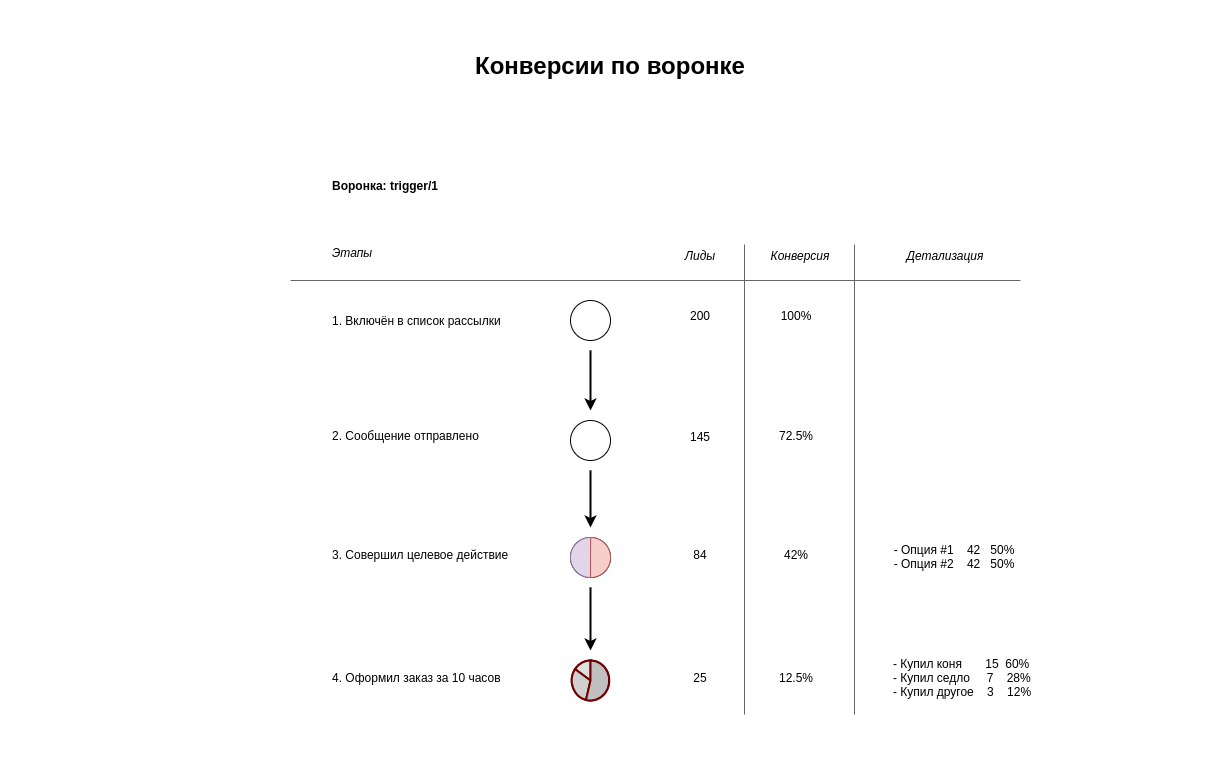

The diagram above was exported from draw.io. Its source (the exported page's mxGraphModel, read from the mxfile embedded in the PNG):
<mxGraphModel dx="-1234" dy="2290" grid="1" gridSize="10" guides="1" tooltips="1" connect="1" arrows="1" fold="1" page="1" pageScale="1" pageWidth="1169" pageHeight="827" background="#FFFFFF" math="0" shadow="0">
  <root>
    <mxCell id="0" />
    <mxCell id="1" parent="0" />
    <mxCell id="VgbelInW8XZNwYGgnPfe-1" style="edgeStyle=none;rounded=0;orthogonalLoop=1;jettySize=auto;html=1;startFill=0;endFill=1;sourcePerimeterSpacing=10;targetPerimeterSpacing=10;strokeWidth=2;" edge="1" parent="1" source="VgbelInW8XZNwYGgnPfe-2" target="VgbelInW8XZNwYGgnPfe-4">
      <mxGeometry relative="1" as="geometry" />
    </mxCell>
    <mxCell id="VgbelInW8XZNwYGgnPfe-2" value="" style="ellipse;whiteSpace=wrap;html=1;rounded=0;labelBorderColor=none;sketch=0;align=left;" vertex="1" parent="1">
      <mxGeometry x="4050" y="-550" width="40" height="40" as="geometry" />
    </mxCell>
    <mxCell id="VgbelInW8XZNwYGgnPfe-3" style="edgeStyle=none;rounded=0;orthogonalLoop=1;jettySize=auto;html=1;startFill=0;endFill=1;sourcePerimeterSpacing=10;targetPerimeterSpacing=10;strokeWidth=2;" edge="1" parent="1" source="VgbelInW8XZNwYGgnPfe-4" target="VgbelInW8XZNwYGgnPfe-7">
      <mxGeometry relative="1" as="geometry" />
    </mxCell>
    <mxCell id="VgbelInW8XZNwYGgnPfe-4" value="" style="ellipse;whiteSpace=wrap;html=1;rounded=0;labelBorderColor=none;sketch=0;align=left;" vertex="1" parent="1">
      <mxGeometry x="4050" y="-430" width="40" height="40" as="geometry" />
    </mxCell>
    <mxCell id="VgbelInW8XZNwYGgnPfe-5" style="edgeStyle=none;rounded=0;orthogonalLoop=1;jettySize=auto;html=1;startFill=0;endFill=1;sourcePerimeterSpacing=10;targetPerimeterSpacing=10;strokeWidth=2;" edge="1" parent="1" source="VgbelInW8XZNwYGgnPfe-7" target="VgbelInW8XZNwYGgnPfe-18">
      <mxGeometry relative="1" as="geometry">
        <mxPoint x="4070" y="-194" as="targetPoint" />
      </mxGeometry>
    </mxCell>
    <mxCell id="VgbelInW8XZNwYGgnPfe-6" value="" style="group" vertex="1" connectable="0" parent="1">
      <mxGeometry x="4050" y="-319" width="40" height="53" as="geometry" />
    </mxCell>
    <mxCell id="VgbelInW8XZNwYGgnPfe-7" value="" style="ellipse;whiteSpace=wrap;html=1;rounded=0;labelBorderColor=none;sketch=0;align=left;" vertex="1" parent="VgbelInW8XZNwYGgnPfe-6">
      <mxGeometry y="6" width="40" height="40" as="geometry" />
    </mxCell>
    <mxCell id="VgbelInW8XZNwYGgnPfe-8" value="" style="verticalLabelPosition=bottom;verticalAlign=top;html=1;shape=mxgraph.basic.pie;startAngle=0.5;endAngle=0;rounded=0;labelBorderColor=none;sketch=0;strokeColor=#9673a6;fillColor=#e1d5e7;" vertex="1" parent="VgbelInW8XZNwYGgnPfe-6">
      <mxGeometry y="6" width="40" height="40" as="geometry" />
    </mxCell>
    <mxCell id="VgbelInW8XZNwYGgnPfe-9" value="" style="verticalLabelPosition=bottom;verticalAlign=top;html=1;shape=mxgraph.basic.pie;startAngle=0.0015914963824541276;endAngle=0.5;rounded=0;labelBorderColor=none;sketch=0;strokeColor=#b85450;fillColor=#f8cecc;" vertex="1" parent="VgbelInW8XZNwYGgnPfe-6">
      <mxGeometry y="6" width="40" height="40" as="geometry" />
    </mxCell>
    <mxCell id="VgbelInW8XZNwYGgnPfe-10" value="Лиды" style="text;html=1;strokeColor=none;fillColor=none;align=center;verticalAlign=middle;whiteSpace=wrap;rounded=0;labelBorderColor=none;sketch=0;fontColor=#000000;fontStyle=2" vertex="1" parent="1">
      <mxGeometry x="4150" y="-610" width="60" height="30" as="geometry" />
    </mxCell>
    <mxCell id="VgbelInW8XZNwYGgnPfe-11" value="Конверсия" style="text;html=1;strokeColor=none;fillColor=none;align=center;verticalAlign=middle;whiteSpace=wrap;rounded=0;labelBorderColor=none;sketch=0;fontColor=#000000;fontStyle=2" vertex="1" parent="1">
      <mxGeometry x="4250" y="-610" width="60" height="30" as="geometry" />
    </mxCell>
    <mxCell id="VgbelInW8XZNwYGgnPfe-12" value="200" style="text;html=1;strokeColor=none;fillColor=none;align=center;verticalAlign=middle;whiteSpace=wrap;rounded=0;labelBorderColor=none;sketch=0;" vertex="1" parent="1">
      <mxGeometry x="4150" y="-550" width="60" height="30" as="geometry" />
    </mxCell>
    <mxCell id="VgbelInW8XZNwYGgnPfe-13" value="145" style="text;html=1;strokeColor=none;fillColor=none;align=center;verticalAlign=middle;whiteSpace=wrap;rounded=0;labelBorderColor=none;sketch=0;" vertex="1" parent="1">
      <mxGeometry x="4150" y="-429" width="60" height="30" as="geometry" />
    </mxCell>
    <mxCell id="VgbelInW8XZNwYGgnPfe-14" value="84" style="text;html=1;strokeColor=none;fillColor=none;align=center;verticalAlign=middle;whiteSpace=wrap;rounded=0;labelBorderColor=none;sketch=0;" vertex="1" parent="1">
      <mxGeometry x="4150" y="-311" width="60" height="30" as="geometry" />
    </mxCell>
    <mxCell id="VgbelInW8XZNwYGgnPfe-15" value="100%" style="text;html=1;strokeColor=none;fillColor=none;align=center;verticalAlign=middle;whiteSpace=wrap;rounded=0;labelBorderColor=none;sketch=0;" vertex="1" parent="1">
      <mxGeometry x="4246" y="-550" width="60" height="30" as="geometry" />
    </mxCell>
    <mxCell id="VgbelInW8XZNwYGgnPfe-16" value="72.5%" style="text;html=1;strokeColor=none;fillColor=none;align=center;verticalAlign=middle;whiteSpace=wrap;rounded=0;labelBorderColor=none;sketch=0;" vertex="1" parent="1">
      <mxGeometry x="4246" y="-430" width="60" height="30" as="geometry" />
    </mxCell>
    <mxCell id="VgbelInW8XZNwYGgnPfe-17" value="42%" style="text;html=1;strokeColor=none;fillColor=none;align=center;verticalAlign=middle;whiteSpace=wrap;rounded=0;labelBorderColor=none;sketch=0;" vertex="1" parent="1">
      <mxGeometry x="4246" y="-311" width="60" height="30" as="geometry" />
    </mxCell>
    <mxCell id="VgbelInW8XZNwYGgnPfe-18" value="" style="verticalLabelPosition=bottom;shadow=0;dashed=0;align=center;html=1;verticalAlign=top;strokeWidth=3;shape=mxgraph.mockup.graphics.pieChart;strokeColor=#6F0000;parts=10,20,35;partColors=#e0e0e0,#d0d0d0,#c0c0c0,#b0b0b0,#a0a0a0;strokeWidth=2;rounded=0;labelBorderColor=none;sketch=0;fillColor=#a20025;fontColor=#ffffff;" vertex="1" parent="1">
      <mxGeometry x="4051.25" y="-190" width="37.5" height="40" as="geometry" />
    </mxCell>
    <mxCell id="VgbelInW8XZNwYGgnPfe-19" value="3. Совершил целевое действие" style="text;html=1;strokeColor=none;fillColor=none;align=left;verticalAlign=middle;whiteSpace=wrap;rounded=0;labelBorderColor=none;sketch=0;" vertex="1" parent="1">
      <mxGeometry x="3810" y="-311" width="180" height="30" as="geometry" />
    </mxCell>
    <mxCell id="VgbelInW8XZNwYGgnPfe-20" value="2. Сообщение отправлено" style="text;html=1;strokeColor=none;fillColor=none;align=left;verticalAlign=middle;whiteSpace=wrap;rounded=0;labelBorderColor=none;sketch=0;" vertex="1" parent="1">
      <mxGeometry x="3810" y="-430" width="180" height="30" as="geometry" />
    </mxCell>
    <mxCell id="VgbelInW8XZNwYGgnPfe-21" value="1. Включён в список рассылки" style="text;html=1;strokeColor=none;fillColor=none;align=left;verticalAlign=middle;whiteSpace=wrap;rounded=0;labelBorderColor=none;sketch=0;" vertex="1" parent="1">
      <mxGeometry x="3810" y="-545" width="180" height="30" as="geometry" />
    </mxCell>
    <mxCell id="VgbelInW8XZNwYGgnPfe-22" value="25" style="text;html=1;strokeColor=none;fillColor=none;align=center;verticalAlign=middle;whiteSpace=wrap;rounded=0;labelBorderColor=none;sketch=0;" vertex="1" parent="1">
      <mxGeometry x="4150" y="-188" width="60" height="30" as="geometry" />
    </mxCell>
    <mxCell id="VgbelInW8XZNwYGgnPfe-23" value="12.5%" style="text;html=1;strokeColor=none;fillColor=none;align=center;verticalAlign=middle;whiteSpace=wrap;rounded=0;labelBorderColor=none;sketch=0;" vertex="1" parent="1">
      <mxGeometry x="4246" y="-188" width="60" height="30" as="geometry" />
    </mxCell>
    <mxCell id="VgbelInW8XZNwYGgnPfe-24" value="4. Оформил заказ за 10 часов" style="text;html=1;strokeColor=none;fillColor=none;align=left;verticalAlign=middle;whiteSpace=wrap;rounded=0;labelBorderColor=none;sketch=0;" vertex="1" parent="1">
      <mxGeometry x="3810" y="-188" width="220" height="30" as="geometry" />
    </mxCell>
    <mxCell id="VgbelInW8XZNwYGgnPfe-25" value="Этапы" style="text;html=1;strokeColor=none;fillColor=none;align=left;verticalAlign=middle;whiteSpace=wrap;rounded=0;labelBorderColor=none;sketch=0;fontColor=#000000;fontStyle=2" vertex="1" parent="1">
      <mxGeometry x="3810" y="-613.5" width="60" height="30" as="geometry" />
    </mxCell>
    <mxCell id="VgbelInW8XZNwYGgnPfe-26" value="Воронка: trigger/1" style="text;html=1;strokeColor=none;fillColor=none;align=left;verticalAlign=middle;whiteSpace=wrap;rounded=0;labelBorderColor=none;sketch=0;fontStyle=1" vertex="1" parent="1">
      <mxGeometry x="3810" y="-680" width="170" height="30" as="geometry" />
    </mxCell>
    <mxCell id="VgbelInW8XZNwYGgnPfe-27" value="Детализация" style="text;html=1;strokeColor=none;fillColor=none;align=center;verticalAlign=middle;whiteSpace=wrap;rounded=0;labelBorderColor=none;sketch=0;fontColor=#000000;fontStyle=2" vertex="1" parent="1">
      <mxGeometry x="4370" y="-610" width="110" height="30" as="geometry" />
    </mxCell>
    <mxCell id="VgbelInW8XZNwYGgnPfe-28" value="&lt;div style=&quot;text-align: left&quot;&gt;&lt;span&gt;- Купил коня&amp;nbsp; &amp;nbsp; &amp;nbsp; &amp;nbsp;15&amp;nbsp; 60%&lt;/span&gt;&lt;/div&gt;&lt;div style=&quot;text-align: left&quot;&gt;&lt;span&gt;- Купил седло&amp;nbsp; &amp;nbsp; &amp;nbsp;7&amp;nbsp; &amp;nbsp; 28%&lt;/span&gt;&lt;/div&gt;&lt;div style=&quot;text-align: left&quot;&gt;&lt;span&gt;- Купил другое&amp;nbsp; &amp;nbsp; 3&amp;nbsp; &amp;nbsp; 12%&lt;/span&gt;&lt;/div&gt;" style="text;html=1;strokeColor=none;fillColor=none;align=center;verticalAlign=middle;whiteSpace=wrap;rounded=0;labelBorderColor=none;sketch=0;fontColor=#000000;" vertex="1" parent="1">
      <mxGeometry x="4367" y="-198" width="150" height="50" as="geometry" />
    </mxCell>
    <mxCell id="VgbelInW8XZNwYGgnPfe-29" value="&lt;div style=&quot;text-align: left&quot;&gt;&lt;span&gt;- Опция #1&amp;nbsp; &amp;nbsp; 42&amp;nbsp; &amp;nbsp;50%&lt;/span&gt;&lt;/div&gt;&lt;div style=&quot;text-align: left&quot;&gt;&lt;span&gt;- Опция #2&amp;nbsp; &amp;nbsp; 42&amp;nbsp; &amp;nbsp;50%&lt;/span&gt;&lt;/div&gt;" style="text;html=1;strokeColor=none;fillColor=none;align=center;verticalAlign=middle;whiteSpace=wrap;rounded=0;labelBorderColor=none;sketch=0;fontColor=#000000;" vertex="1" parent="1">
      <mxGeometry x="4359" y="-319" width="150" height="50" as="geometry" />
    </mxCell>
    <mxCell id="VgbelInW8XZNwYGgnPfe-30" value="" style="endArrow=none;html=1;rounded=0;fontColor=#000000;sourcePerimeterSpacing=10;targetPerimeterSpacing=10;strokeWidth=1;fillColor=#f5f5f5;strokeColor=#666666;" edge="1" parent="1">
      <mxGeometry width="50" height="50" relative="1" as="geometry">
        <mxPoint x="4334" y="-136" as="sourcePoint" />
        <mxPoint x="4334" y="-606" as="targetPoint" />
      </mxGeometry>
    </mxCell>
    <mxCell id="VgbelInW8XZNwYGgnPfe-31" value="" style="endArrow=none;html=1;rounded=0;fontColor=#000000;sourcePerimeterSpacing=10;targetPerimeterSpacing=10;strokeWidth=1;fillColor=#f5f5f5;strokeColor=#666666;" edge="1" parent="1">
      <mxGeometry width="50" height="50" relative="1" as="geometry">
        <mxPoint x="4224" y="-136" as="sourcePoint" />
        <mxPoint x="4224" y="-606" as="targetPoint" />
      </mxGeometry>
    </mxCell>
    <mxCell id="VgbelInW8XZNwYGgnPfe-32" value="" style="endArrow=none;html=1;rounded=0;fontColor=#000000;sourcePerimeterSpacing=10;targetPerimeterSpacing=10;strokeWidth=1;fillColor=#f5f5f5;strokeColor=#666666;" edge="1" parent="1">
      <mxGeometry width="50" height="50" relative="1" as="geometry">
        <mxPoint x="3770" y="-570" as="sourcePoint" />
        <mxPoint x="4500" y="-570" as="targetPoint" />
      </mxGeometry>
    </mxCell>
    <mxCell id="VgbelInW8XZNwYGgnPfe-33" value="Конверсии по воронке" style="text;html=1;strokeColor=none;fillColor=none;align=center;verticalAlign=middle;whiteSpace=wrap;rounded=0;fontSize=24;fontStyle=1" vertex="1" parent="1">
      <mxGeometry x="3530" y="-800" width="1120" height="30" as="geometry" />
    </mxCell>
  </root>
</mxGraphModel>